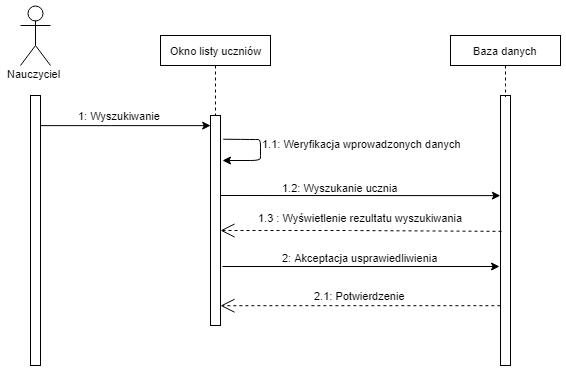

The diagram above was exported from draw.io. Its source (the exported page's mxGraphModel, read from the mxfile embedded in the PNG):
<mxGraphModel dx="815" dy="445" grid="1" gridSize="10" guides="1" tooltips="1" connect="1" arrows="1" fold="1" page="1" pageScale="1" pageWidth="827" pageHeight="1169" math="0" shadow="0">
  <root>
    <mxCell id="0" />
    <mxCell id="1" parent="0" />
    <object label="Actor" Nauczyciel="" id="HQzBSaomgKD4N56ExJ95-1">
      <mxCell style="shape=umlActor;verticalLabelPosition=bottom;labelBackgroundColor=#ffffff;verticalAlign=top;html=1;outlineConnect=0;noLabel=1;fontSize=11;" vertex="1" parent="1">
        <mxGeometry x="20" y="20" width="30" height="60" as="geometry" />
      </mxCell>
    </object>
    <mxCell id="HQzBSaomgKD4N56ExJ95-8" value="Nauczyciel" style="text;html=1;resizable=0;points=[];autosize=1;align=left;verticalAlign=top;spacingTop=-4;fontSize=11;" vertex="1" parent="1">
      <mxGeometry x="5" y="80" width="70" height="20" as="geometry" />
    </mxCell>
    <mxCell id="HQzBSaomgKD4N56ExJ95-12" value="" style="edgeStyle=orthogonalEdgeStyle;rounded=0;orthogonalLoop=1;jettySize=auto;html=1;fontSize=11;" edge="1" parent="1">
      <mxGeometry relative="1" as="geometry">
        <mxPoint x="40" y="139.8571428571429" as="sourcePoint" />
        <mxPoint x="210" y="139.8571428571429" as="targetPoint" />
        <Array as="points">
          <mxPoint x="110" y="140" />
          <mxPoint x="110" y="140" />
        </Array>
      </mxGeometry>
    </mxCell>
    <mxCell id="HQzBSaomgKD4N56ExJ95-13" value="1: Wyszukiwanie&amp;nbsp;" style="text;html=1;resizable=0;points=[];align=center;verticalAlign=middle;labelBackgroundColor=#ffffff;fontSize=11;" vertex="1" connectable="0" parent="HQzBSaomgKD4N56ExJ95-12">
      <mxGeometry x="-0.1412" y="-1" relative="1" as="geometry">
        <mxPoint x="7" y="-11" as="offset" />
      </mxGeometry>
    </mxCell>
    <mxCell id="HQzBSaomgKD4N56ExJ95-9" value="" style="html=1;points=[];perimeter=orthogonalPerimeter;fontSize=11;" vertex="1" parent="1">
      <mxGeometry x="30" y="110" width="10" height="270" as="geometry" />
    </mxCell>
    <mxCell id="HQzBSaomgKD4N56ExJ95-11" value="" style="html=1;points=[];perimeter=orthogonalPerimeter;fontSize=11;" vertex="1" parent="1">
      <mxGeometry x="210" y="130" width="10" height="210" as="geometry" />
    </mxCell>
    <mxCell id="HQzBSaomgKD4N56ExJ95-16" value="" style="edgeStyle=orthogonalEdgeStyle;rounded=0;orthogonalLoop=1;jettySize=auto;html=1;dashed=1;endArrow=none;endFill=0;fontSize=11;" edge="1" parent="1" source="HQzBSaomgKD4N56ExJ95-15" target="HQzBSaomgKD4N56ExJ95-11">
      <mxGeometry relative="1" as="geometry" />
    </mxCell>
    <mxCell id="HQzBSaomgKD4N56ExJ95-15" value="Okno listy uczniów" style="html=1;fontSize=11;" vertex="1" parent="1">
      <mxGeometry x="160" y="50" width="110" height="30" as="geometry" />
    </mxCell>
    <mxCell id="HQzBSaomgKD4N56ExJ95-18" value="" style="endArrow=classic;html=1;exitX=1.243;exitY=0.148;exitDx=0;exitDy=0;exitPerimeter=0;fontSize=11;" edge="1" parent="1">
      <mxGeometry width="50" height="50" relative="1" as="geometry">
        <mxPoint x="222.71428571428578" y="153.71428571428567" as="sourcePoint" />
        <mxPoint x="222" y="175" as="targetPoint" />
        <Array as="points">
          <mxPoint x="250" y="154" />
          <mxPoint x="260" y="154" />
          <mxPoint x="260" y="165" />
          <mxPoint x="260" y="175" />
        </Array>
      </mxGeometry>
    </mxCell>
    <mxCell id="HQzBSaomgKD4N56ExJ95-19" value="1.1: Weryfikacja wprowadzonych danych" style="text;html=1;resizable=1;points=[];autosize=1;align=left;verticalAlign=top;spacingTop=-4;imageAspect=1;resizeWidth=1;resizeHeight=1;collapsible=0;fixDash=0;snapToPoint=0;portConstraintRotation=0;noLabel=0;absoluteArcSize=0;backgroundOutline=0;part=0;recursiveResize=1;container=1;fontSize=11;" vertex="1" parent="1">
      <mxGeometry x="260" y="150" width="230" height="20" as="geometry" />
    </mxCell>
    <mxCell id="HQzBSaomgKD4N56ExJ95-20" value="" style="html=1;points=[];perimeter=orthogonalPerimeter;fontSize=11;" vertex="1" parent="1">
      <mxGeometry x="500" y="110" width="10" height="270" as="geometry" />
    </mxCell>
    <mxCell id="HQzBSaomgKD4N56ExJ95-21" value="" style="edgeStyle=orthogonalEdgeStyle;rounded=0;orthogonalLoop=1;jettySize=auto;html=1;dashed=1;endArrow=none;endFill=0;entryX=0.5;entryY=0.005;entryDx=0;entryDy=0;entryPerimeter=0;fontSize=11;" edge="1" parent="1" source="HQzBSaomgKD4N56ExJ95-22" target="HQzBSaomgKD4N56ExJ95-20">
      <mxGeometry relative="1" as="geometry">
        <mxPoint x="485" y="110" as="targetPoint" />
      </mxGeometry>
    </mxCell>
    <mxCell id="HQzBSaomgKD4N56ExJ95-22" value="Baza danych" style="html=1;fontSize=11;" vertex="1" parent="1">
      <mxGeometry x="450" y="50" width="110" height="30" as="geometry" />
    </mxCell>
    <mxCell id="HQzBSaomgKD4N56ExJ95-28" value="" style="endArrow=classic;endFill=1;endSize=6;html=1;rounded=0;entryX=0;entryY=0.367;entryDx=0;entryDy=0;entryPerimeter=0;fontSize=11;" edge="1" parent="1">
      <mxGeometry width="160" relative="1" as="geometry">
        <mxPoint x="220" y="210" as="sourcePoint" />
        <mxPoint x="499.8571428571429" y="210.1428571428571" as="targetPoint" />
      </mxGeometry>
    </mxCell>
    <mxCell id="HQzBSaomgKD4N56ExJ95-29" value="1.2: Wyszukanie ucznia" style="text;html=1;fontSize=11;" vertex="1" parent="1">
      <mxGeometry x="280" y="190" width="150" height="20" as="geometry" />
    </mxCell>
    <mxCell id="HQzBSaomgKD4N56ExJ95-30" value="1.3 : Wyświetlenie rezultatu wyszukiwania" style="endArrow=open;endSize=12;dashed=1;html=1;exitX=0.1;exitY=0.503;exitDx=0;exitDy=0;exitPerimeter=0;fontSize=11;" edge="1" parent="1" source="HQzBSaomgKD4N56ExJ95-20" target="HQzBSaomgKD4N56ExJ95-11">
      <mxGeometry x="-0.0005" y="-13" width="160" relative="1" as="geometry">
        <mxPoint x="240" y="260" as="sourcePoint" />
        <mxPoint x="260" y="290" as="targetPoint" />
        <Array as="points">
          <mxPoint x="340" y="245" />
        </Array>
        <mxPoint as="offset" />
      </mxGeometry>
    </mxCell>
    <mxCell id="HQzBSaomgKD4N56ExJ95-31" value="" style="endArrow=classic;endFill=1;endSize=6;html=1;rounded=0;fontSize=11;" edge="1" parent="1">
      <mxGeometry width="160" relative="1" as="geometry">
        <mxPoint x="222" y="281" as="sourcePoint" />
        <mxPoint x="499" y="281" as="targetPoint" />
        <Array as="points" />
      </mxGeometry>
    </mxCell>
    <mxCell id="HQzBSaomgKD4N56ExJ95-32" value="2: Akceptacja usprawiedliwienia" style="text;html=1;fontSize=11;" vertex="1" parent="1">
      <mxGeometry x="280" y="260" width="150" height="20" as="geometry" />
    </mxCell>
    <mxCell id="HQzBSaomgKD4N56ExJ95-33" value="2.1: Potwierdzenie" style="endArrow=open;endSize=12;dashed=1;html=1;exitX=-0.014;exitY=0.476;exitDx=0;exitDy=0;exitPerimeter=0;fontSize=11;" edge="1" parent="1">
      <mxGeometry x="-0.0005" y="-10" width="160" relative="1" as="geometry">
        <mxPoint x="499.8571428571429" y="320.21428571428567" as="sourcePoint" />
        <mxPoint x="220" y="320.21428571428567" as="targetPoint" />
        <mxPoint as="offset" />
      </mxGeometry>
    </mxCell>
  </root>
</mxGraphModel>